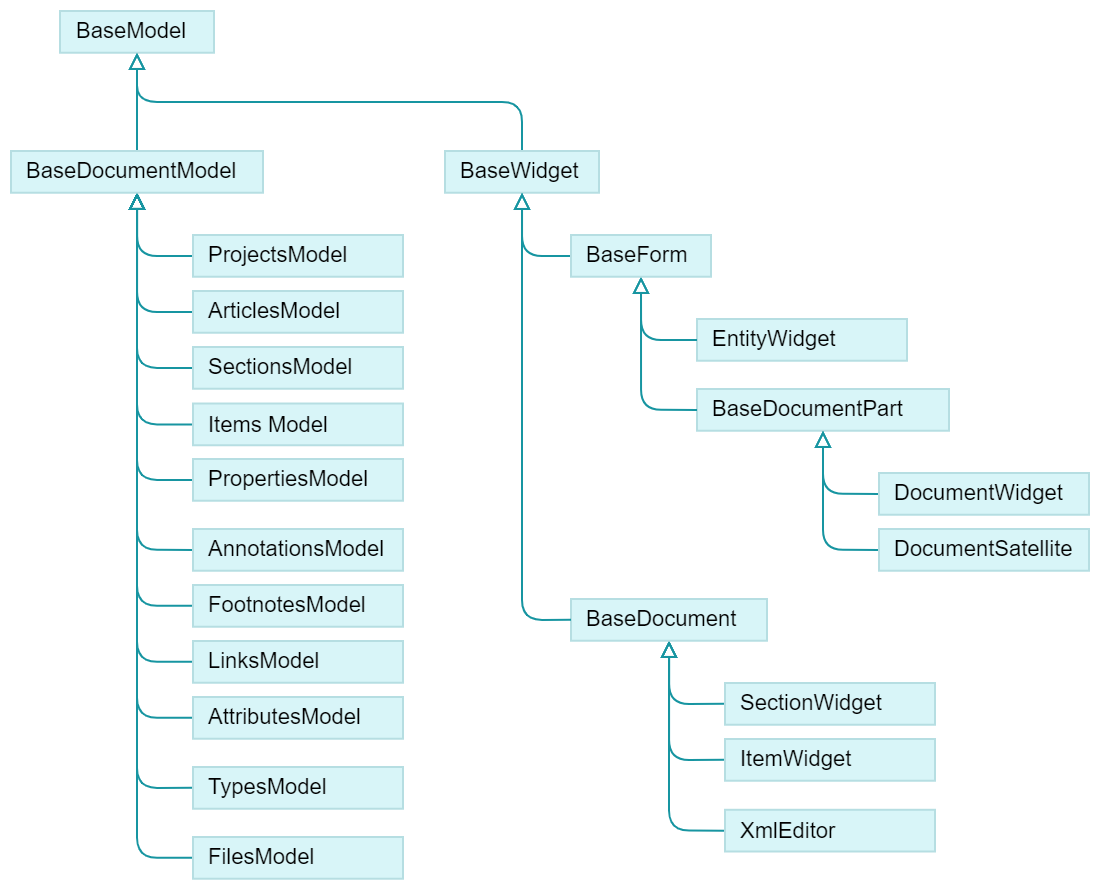

The diagram above was exported from draw.io. Its source (the exported page's mxGraphModel, read from the mxfile embedded in the PNG):
<mxGraphModel dx="2030" dy="689" grid="1" gridSize="7" guides="1" tooltips="1" connect="1" arrows="1" fold="1" page="1" pageScale="1" pageWidth="1169" pageHeight="827" math="0" shadow="0">
  <root>
    <mxCell id="0" />
    <mxCell id="1" parent="0" />
    <mxCell id="PodxyRiT0a3GjrgF_kEQ-25" style="edgeStyle=orthogonalEdgeStyle;rounded=1;orthogonalLoop=1;jettySize=auto;html=1;dashed=0;strokeColor=#1795A1;align=center;verticalAlign=middle;fontFamily=Helvetica;fontSize=11;fontColor=default;fontStyle=0;labelBackgroundColor=default;startArrow=none;endArrow=block;endFill=0;endSize=6;entryX=0.5;entryY=1;entryDx=0;entryDy=0;exitX=0.5;exitY=0;exitDx=0;exitDy=0;" parent="1" source="PodxyRiT0a3GjrgF_kEQ-12" target="ZuUwWhH_UaHuomD4qyGB-3" edge="1">
      <mxGeometry relative="1" as="geometry">
        <mxPoint x="-707" y="98" as="sourcePoint" />
        <mxPoint x="-735" y="91" as="targetPoint" />
      </mxGeometry>
    </mxCell>
    <mxCell id="aQIRvOurtH_FF_7IYNNx-4" style="edgeStyle=orthogonalEdgeStyle;rounded=1;orthogonalLoop=1;jettySize=auto;html=1;entryX=0.5;entryY=1;entryDx=0;entryDy=0;exitX=0.5;exitY=0;exitDx=0;exitDy=0;dashed=0;strokeColor=#1795A1;align=center;verticalAlign=middle;fontFamily=Helvetica;fontSize=11;fontColor=default;fontStyle=0;labelBackgroundColor=default;startArrow=none;endArrow=block;endFill=0;endSize=6;" edge="1" parent="1" source="aQIRvOurtH_FF_7IYNNx-2" target="ZuUwWhH_UaHuomD4qyGB-3">
      <mxGeometry relative="1" as="geometry" />
    </mxCell>
    <mxCell id="ZuUwWhH_UaHuomD4qyGB-3" value="&lt;font&gt;&lt;span&gt;BaseModel&lt;/span&gt;&lt;/font&gt;" style="rounded=0;whiteSpace=wrap;html=1;fontStyle=0;fontSize=11;fillColor=#D8F5F8;strokeColor=#b6dee2;align=left;verticalAlign=middle;spacingLeft=6;fontFamily=Helvetica;fontColor=default;container=0;" parent="1" vertex="1">
      <mxGeometry x="-1067.5" y="56" width="77" height="20.87" as="geometry" />
    </mxCell>
    <mxCell id="HOUhA9_0yo9s6mLtnyv6-14" style="edgeStyle=orthogonalEdgeStyle;rounded=1;orthogonalLoop=1;jettySize=auto;html=1;dashed=0;strokeColor=#1795A1;align=center;verticalAlign=middle;fontFamily=Helvetica;fontSize=11;fontColor=default;fontStyle=0;labelBackgroundColor=default;startArrow=none;endArrow=block;endFill=0;endSize=6;exitX=0;exitY=0.5;exitDx=0;exitDy=0;" parent="1" source="HOUhA9_0yo9s6mLtnyv6-3" target="PodxyRiT0a3GjrgF_kEQ-12" edge="1">
      <mxGeometry relative="1" as="geometry" />
    </mxCell>
    <mxCell id="HOUhA9_0yo9s6mLtnyv6-28" style="edgeStyle=orthogonalEdgeStyle;rounded=1;orthogonalLoop=1;jettySize=auto;html=1;dashed=0;strokeColor=#1795A1;align=center;verticalAlign=middle;fontFamily=Helvetica;fontSize=11;fontColor=default;fontStyle=0;labelBackgroundColor=default;startArrow=none;endArrow=block;endFill=0;endSize=6;exitX=0;exitY=0.5;exitDx=0;exitDy=0;" parent="1" source="HOUhA9_0yo9s6mLtnyv6-4" target="PodxyRiT0a3GjrgF_kEQ-12" edge="1">
      <mxGeometry relative="1" as="geometry" />
    </mxCell>
    <mxCell id="HOUhA9_0yo9s6mLtnyv6-29" style="edgeStyle=orthogonalEdgeStyle;rounded=1;orthogonalLoop=1;jettySize=auto;html=1;dashed=0;strokeColor=#1795A1;align=center;verticalAlign=middle;fontFamily=Helvetica;fontSize=11;fontColor=default;fontStyle=0;labelBackgroundColor=default;startArrow=none;endArrow=block;endFill=0;endSize=6;exitX=0;exitY=0.5;exitDx=0;exitDy=0;" parent="1" source="HOUhA9_0yo9s6mLtnyv6-5" target="PodxyRiT0a3GjrgF_kEQ-12" edge="1">
      <mxGeometry relative="1" as="geometry" />
    </mxCell>
    <mxCell id="HOUhA9_0yo9s6mLtnyv6-30" style="edgeStyle=orthogonalEdgeStyle;rounded=1;orthogonalLoop=1;jettySize=auto;html=1;dashed=0;strokeColor=#1795A1;align=center;verticalAlign=middle;fontFamily=Helvetica;fontSize=11;fontColor=default;fontStyle=0;labelBackgroundColor=default;startArrow=none;endArrow=block;endFill=0;endSize=6;exitX=0;exitY=0.5;exitDx=0;exitDy=0;" parent="1" source="HOUhA9_0yo9s6mLtnyv6-6" target="PodxyRiT0a3GjrgF_kEQ-12" edge="1">
      <mxGeometry relative="1" as="geometry" />
    </mxCell>
    <mxCell id="HOUhA9_0yo9s6mLtnyv6-31" style="edgeStyle=orthogonalEdgeStyle;rounded=1;orthogonalLoop=1;jettySize=auto;html=1;dashed=0;strokeColor=#1795A1;align=center;verticalAlign=middle;fontFamily=Helvetica;fontSize=11;fontColor=default;fontStyle=0;labelBackgroundColor=default;startArrow=none;endArrow=block;endFill=0;endSize=6;exitX=0;exitY=0.5;exitDx=0;exitDy=0;" parent="1" source="HOUhA9_0yo9s6mLtnyv6-7" target="PodxyRiT0a3GjrgF_kEQ-12" edge="1">
      <mxGeometry relative="1" as="geometry" />
    </mxCell>
    <mxCell id="HOUhA9_0yo9s6mLtnyv6-32" style="edgeStyle=orthogonalEdgeStyle;rounded=1;orthogonalLoop=1;jettySize=auto;html=1;dashed=0;strokeColor=#1795A1;align=center;verticalAlign=middle;fontFamily=Helvetica;fontSize=11;fontColor=default;fontStyle=0;labelBackgroundColor=default;startArrow=none;endArrow=block;endFill=0;endSize=6;exitX=0;exitY=0.5;exitDx=0;exitDy=0;" parent="1" source="HOUhA9_0yo9s6mLtnyv6-9" target="PodxyRiT0a3GjrgF_kEQ-12" edge="1">
      <mxGeometry relative="1" as="geometry" />
    </mxCell>
    <mxCell id="HOUhA9_0yo9s6mLtnyv6-33" style="edgeStyle=orthogonalEdgeStyle;rounded=1;orthogonalLoop=1;jettySize=auto;html=1;dashed=0;strokeColor=#1795A1;align=center;verticalAlign=middle;fontFamily=Helvetica;fontSize=11;fontColor=default;fontStyle=0;labelBackgroundColor=default;startArrow=none;endArrow=block;endFill=0;endSize=6;exitX=0;exitY=0.5;exitDx=0;exitDy=0;" parent="1" source="HOUhA9_0yo9s6mLtnyv6-10" target="PodxyRiT0a3GjrgF_kEQ-12" edge="1">
      <mxGeometry relative="1" as="geometry" />
    </mxCell>
    <mxCell id="HOUhA9_0yo9s6mLtnyv6-34" style="edgeStyle=orthogonalEdgeStyle;rounded=1;orthogonalLoop=1;jettySize=auto;html=1;dashed=0;strokeColor=#1795A1;align=center;verticalAlign=middle;fontFamily=Helvetica;fontSize=11;fontColor=default;fontStyle=0;labelBackgroundColor=default;startArrow=none;endArrow=block;endFill=0;endSize=6;exitX=0;exitY=0.5;exitDx=0;exitDy=0;" parent="1" source="HOUhA9_0yo9s6mLtnyv6-11" target="PodxyRiT0a3GjrgF_kEQ-12" edge="1">
      <mxGeometry relative="1" as="geometry" />
    </mxCell>
    <mxCell id="HOUhA9_0yo9s6mLtnyv6-35" style="edgeStyle=orthogonalEdgeStyle;rounded=1;orthogonalLoop=1;jettySize=auto;html=1;dashed=0;strokeColor=#1795A1;align=center;verticalAlign=middle;fontFamily=Helvetica;fontSize=11;fontColor=default;fontStyle=0;labelBackgroundColor=default;startArrow=none;endArrow=block;endFill=0;endSize=6;exitX=0;exitY=0.5;exitDx=0;exitDy=0;" parent="1" source="HOUhA9_0yo9s6mLtnyv6-12" target="PodxyRiT0a3GjrgF_kEQ-12" edge="1">
      <mxGeometry relative="1" as="geometry" />
    </mxCell>
    <mxCell id="HOUhA9_0yo9s6mLtnyv6-36" style="edgeStyle=orthogonalEdgeStyle;rounded=1;orthogonalLoop=1;jettySize=auto;html=1;dashed=0;strokeColor=#1795A1;align=center;verticalAlign=middle;fontFamily=Helvetica;fontSize=11;fontColor=default;fontStyle=0;labelBackgroundColor=default;startArrow=none;endArrow=block;endFill=0;endSize=6;exitX=0;exitY=0.5;exitDx=0;exitDy=0;" parent="1" source="HOUhA9_0yo9s6mLtnyv6-13" target="PodxyRiT0a3GjrgF_kEQ-12" edge="1">
      <mxGeometry relative="1" as="geometry" />
    </mxCell>
    <mxCell id="HOUhA9_0yo9s6mLtnyv6-37" style="edgeStyle=orthogonalEdgeStyle;rounded=1;orthogonalLoop=1;jettySize=auto;html=1;dashed=0;strokeColor=#1795A1;align=center;verticalAlign=middle;fontFamily=Helvetica;fontSize=11;fontColor=default;fontStyle=0;labelBackgroundColor=default;startArrow=none;endArrow=block;endFill=0;endSize=6;exitX=0;exitY=0.5;exitDx=0;exitDy=0;" parent="1" source="HOUhA9_0yo9s6mLtnyv6-8" target="PodxyRiT0a3GjrgF_kEQ-12" edge="1">
      <mxGeometry relative="1" as="geometry" />
    </mxCell>
    <mxCell id="PodxyRiT0a3GjrgF_kEQ-12" value="BaseDocumentModel" style="rounded=0;whiteSpace=wrap;html=1;fontStyle=0;fontSize=11;fillColor=#D8F5F8;strokeColor=#b6dee2;align=left;verticalAlign=middle;spacingLeft=6;fontFamily=Helvetica;fontColor=default;container=0;" parent="1" vertex="1">
      <mxGeometry x="-1092" y="126" width="126" height="20.87" as="geometry" />
    </mxCell>
    <mxCell id="HOUhA9_0yo9s6mLtnyv6-17" style="edgeStyle=orthogonalEdgeStyle;rounded=1;orthogonalLoop=1;jettySize=auto;html=1;dashed=0;strokeColor=#1795A1;align=center;verticalAlign=middle;fontFamily=Helvetica;fontSize=11;fontColor=default;fontStyle=0;labelBackgroundColor=default;startArrow=none;endArrow=block;endFill=0;endSize=6;exitX=0;exitY=0.5;exitDx=0;exitDy=0;" parent="1" source="HOUhA9_0yo9s6mLtnyv6-15" target="HOUhA9_0yo9s6mLtnyv6-1" edge="1">
      <mxGeometry relative="1" as="geometry" />
    </mxCell>
    <mxCell id="HOUhA9_0yo9s6mLtnyv6-18" style="edgeStyle=orthogonalEdgeStyle;rounded=1;orthogonalLoop=1;jettySize=auto;html=1;dashed=0;strokeColor=#1795A1;align=center;verticalAlign=middle;fontFamily=Helvetica;fontSize=11;fontColor=default;fontStyle=0;labelBackgroundColor=default;startArrow=none;endArrow=block;endFill=0;endSize=6;exitX=0;exitY=0.5;exitDx=0;exitDy=0;" parent="1" source="HOUhA9_0yo9s6mLtnyv6-16" target="HOUhA9_0yo9s6mLtnyv6-1" edge="1">
      <mxGeometry relative="1" as="geometry" />
    </mxCell>
    <mxCell id="HOUhA9_0yo9s6mLtnyv6-1" value="BaseDocumentPart" style="rounded=0;whiteSpace=wrap;html=1;fontStyle=0;fontSize=11;fillColor=#D8F5F8;strokeColor=#b6dee2;align=left;verticalAlign=middle;spacingLeft=6;fontFamily=Helvetica;fontColor=default;container=0;" parent="1" vertex="1">
      <mxGeometry x="-749" y="245" width="126" height="20.87" as="geometry" />
    </mxCell>
    <mxCell id="HOUhA9_0yo9s6mLtnyv6-22" style="edgeStyle=orthogonalEdgeStyle;rounded=1;orthogonalLoop=1;jettySize=auto;html=1;dashed=0;strokeColor=#1795A1;align=center;verticalAlign=middle;fontFamily=Helvetica;fontSize=11;fontColor=default;fontStyle=0;labelBackgroundColor=default;startArrow=none;endArrow=block;endFill=0;endSize=6;exitX=0;exitY=0.5;exitDx=0;exitDy=0;" parent="1" source="HOUhA9_0yo9s6mLtnyv6-19" target="HOUhA9_0yo9s6mLtnyv6-2" edge="1">
      <mxGeometry relative="1" as="geometry" />
    </mxCell>
    <mxCell id="HOUhA9_0yo9s6mLtnyv6-23" style="edgeStyle=orthogonalEdgeStyle;rounded=1;orthogonalLoop=1;jettySize=auto;html=1;dashed=0;strokeColor=#1795A1;align=center;verticalAlign=middle;fontFamily=Helvetica;fontSize=11;fontColor=default;fontStyle=0;labelBackgroundColor=default;startArrow=none;endArrow=block;endFill=0;endSize=6;exitX=0;exitY=0.5;exitDx=0;exitDy=0;" parent="1" source="HOUhA9_0yo9s6mLtnyv6-20" target="HOUhA9_0yo9s6mLtnyv6-2" edge="1">
      <mxGeometry relative="1" as="geometry" />
    </mxCell>
    <mxCell id="HOUhA9_0yo9s6mLtnyv6-24" style="edgeStyle=orthogonalEdgeStyle;rounded=1;orthogonalLoop=1;jettySize=auto;html=1;dashed=0;strokeColor=#1795A1;align=center;verticalAlign=middle;fontFamily=Helvetica;fontSize=11;fontColor=default;fontStyle=0;labelBackgroundColor=default;startArrow=none;endArrow=block;endFill=0;endSize=6;exitX=0;exitY=0.5;exitDx=0;exitDy=0;" parent="1" source="HOUhA9_0yo9s6mLtnyv6-21" target="HOUhA9_0yo9s6mLtnyv6-2" edge="1">
      <mxGeometry relative="1" as="geometry" />
    </mxCell>
    <mxCell id="HOUhA9_0yo9s6mLtnyv6-2" value="BaseDocument" style="rounded=0;whiteSpace=wrap;html=1;fontStyle=0;fontSize=11;fillColor=#D8F5F8;strokeColor=#b6dee2;align=left;verticalAlign=middle;spacingLeft=6;fontFamily=Helvetica;fontColor=default;container=0;" parent="1" vertex="1">
      <mxGeometry x="-812" y="350" width="98" height="20.87" as="geometry" />
    </mxCell>
    <mxCell id="HOUhA9_0yo9s6mLtnyv6-3" value="ProjectsModel" style="rounded=0;whiteSpace=wrap;html=1;fontStyle=0;fontSize=11;fillColor=#D8F5F8;strokeColor=#b6dee2;align=left;verticalAlign=middle;spacingLeft=6;fontFamily=Helvetica;fontColor=default;container=0;" parent="1" vertex="1">
      <mxGeometry x="-1001" y="168" width="105" height="20.87" as="geometry" />
    </mxCell>
    <mxCell id="HOUhA9_0yo9s6mLtnyv6-4" value="ArticlesModel" style="rounded=0;whiteSpace=wrap;html=1;fontStyle=0;fontSize=11;fillColor=#D8F5F8;strokeColor=#b6dee2;align=left;verticalAlign=middle;spacingLeft=6;fontFamily=Helvetica;fontColor=default;container=0;" parent="1" vertex="1">
      <mxGeometry x="-1001" y="196" width="105" height="20.87" as="geometry" />
    </mxCell>
    <mxCell id="HOUhA9_0yo9s6mLtnyv6-5" value="SectionsModel" style="rounded=0;whiteSpace=wrap;html=1;fontStyle=0;fontSize=11;fillColor=#D8F5F8;strokeColor=#b6dee2;align=left;verticalAlign=middle;spacingLeft=6;fontFamily=Helvetica;fontColor=default;container=0;" parent="1" vertex="1">
      <mxGeometry x="-1001" y="224" width="105" height="20.87" as="geometry" />
    </mxCell>
    <mxCell id="HOUhA9_0yo9s6mLtnyv6-6" value="Items Model" style="rounded=0;whiteSpace=wrap;html=1;fontStyle=0;fontSize=11;fillColor=#D8F5F8;strokeColor=#b6dee2;align=left;verticalAlign=middle;spacingLeft=6;fontFamily=Helvetica;fontColor=default;container=0;" parent="1" vertex="1">
      <mxGeometry x="-1001" y="252.26" width="105" height="20.87" as="geometry" />
    </mxCell>
    <mxCell id="HOUhA9_0yo9s6mLtnyv6-7" value="PropertiesModel" style="rounded=0;whiteSpace=wrap;html=1;fontStyle=0;fontSize=11;fillColor=#D8F5F8;strokeColor=#b6dee2;align=left;verticalAlign=middle;spacingLeft=6;fontFamily=Helvetica;fontColor=default;container=0;" parent="1" vertex="1">
      <mxGeometry x="-1001" y="280" width="105" height="20.87" as="geometry" />
    </mxCell>
    <mxCell id="HOUhA9_0yo9s6mLtnyv6-8" value="FilesModel" style="rounded=0;whiteSpace=wrap;html=1;fontStyle=0;fontSize=11;fillColor=#D8F5F8;strokeColor=#b6dee2;align=left;verticalAlign=middle;spacingLeft=6;fontFamily=Helvetica;fontColor=default;container=0;" parent="1" vertex="1">
      <mxGeometry x="-1001" y="469" width="105" height="20.87" as="geometry" />
    </mxCell>
    <mxCell id="HOUhA9_0yo9s6mLtnyv6-9" value="AnnotationsModel" style="rounded=0;whiteSpace=wrap;html=1;fontStyle=0;fontSize=11;fillColor=#D8F5F8;strokeColor=#b6dee2;align=left;verticalAlign=middle;spacingLeft=6;fontFamily=Helvetica;fontColor=default;container=0;" parent="1" vertex="1">
      <mxGeometry x="-1001" y="315" width="105" height="20.87" as="geometry" />
    </mxCell>
    <mxCell id="HOUhA9_0yo9s6mLtnyv6-10" value="FootnotesModel" style="rounded=0;whiteSpace=wrap;html=1;fontStyle=0;fontSize=11;fillColor=#D8F5F8;strokeColor=#b6dee2;align=left;verticalAlign=middle;spacingLeft=6;fontFamily=Helvetica;fontColor=default;container=0;" parent="1" vertex="1">
      <mxGeometry x="-1001" y="343" width="105" height="20.87" as="geometry" />
    </mxCell>
    <mxCell id="HOUhA9_0yo9s6mLtnyv6-11" value="LinksModel" style="rounded=0;whiteSpace=wrap;html=1;fontStyle=0;fontSize=11;fillColor=#D8F5F8;strokeColor=#b6dee2;align=left;verticalAlign=middle;spacingLeft=6;fontFamily=Helvetica;fontColor=default;container=0;" parent="1" vertex="1">
      <mxGeometry x="-1001" y="371" width="105" height="20.87" as="geometry" />
    </mxCell>
    <mxCell id="HOUhA9_0yo9s6mLtnyv6-12" value="AttributesModel" style="rounded=0;whiteSpace=wrap;html=1;fontStyle=0;fontSize=11;fillColor=#D8F5F8;strokeColor=#b6dee2;align=left;verticalAlign=middle;spacingLeft=6;fontFamily=Helvetica;fontColor=default;container=0;" parent="1" vertex="1">
      <mxGeometry x="-1001" y="399" width="105" height="20.87" as="geometry" />
    </mxCell>
    <mxCell id="HOUhA9_0yo9s6mLtnyv6-13" value="TypesModel" style="rounded=0;whiteSpace=wrap;html=1;fontStyle=0;fontSize=11;fillColor=#D8F5F8;strokeColor=#b6dee2;align=left;verticalAlign=middle;spacingLeft=6;fontFamily=Helvetica;fontColor=default;container=0;" parent="1" vertex="1">
      <mxGeometry x="-1001" y="434" width="105" height="20.87" as="geometry" />
    </mxCell>
    <mxCell id="HOUhA9_0yo9s6mLtnyv6-15" value="DocumentWidget" style="rounded=0;whiteSpace=wrap;html=1;fontStyle=0;fontSize=11;fillColor=#D8F5F8;strokeColor=#b6dee2;align=left;verticalAlign=middle;spacingLeft=6;fontFamily=Helvetica;fontColor=default;container=0;" parent="1" vertex="1">
      <mxGeometry x="-658" y="287" width="105" height="20.87" as="geometry" />
    </mxCell>
    <mxCell id="HOUhA9_0yo9s6mLtnyv6-16" value="DocumentSatellite" style="rounded=0;whiteSpace=wrap;html=1;fontStyle=0;fontSize=11;fillColor=#D8F5F8;strokeColor=#b6dee2;align=left;verticalAlign=middle;spacingLeft=6;fontFamily=Helvetica;fontColor=default;container=0;" parent="1" vertex="1">
      <mxGeometry x="-658" y="315" width="105" height="20.87" as="geometry" />
    </mxCell>
    <mxCell id="HOUhA9_0yo9s6mLtnyv6-19" value="SectionWidget" style="rounded=0;whiteSpace=wrap;html=1;fontStyle=0;fontSize=11;fillColor=#D8F5F8;strokeColor=#b6dee2;align=left;verticalAlign=middle;spacingLeft=6;fontFamily=Helvetica;fontColor=default;container=0;" parent="1" vertex="1">
      <mxGeometry x="-735" y="392" width="105" height="20.87" as="geometry" />
    </mxCell>
    <mxCell id="HOUhA9_0yo9s6mLtnyv6-20" value="ItemWidget" style="rounded=0;whiteSpace=wrap;html=1;fontStyle=0;fontSize=11;fillColor=#D8F5F8;strokeColor=#b6dee2;align=left;verticalAlign=middle;spacingLeft=6;fontFamily=Helvetica;fontColor=default;container=0;" parent="1" vertex="1">
      <mxGeometry x="-735" y="420" width="105" height="20.87" as="geometry" />
    </mxCell>
    <mxCell id="HOUhA9_0yo9s6mLtnyv6-21" value="XmlEditor" style="rounded=0;whiteSpace=wrap;html=1;fontStyle=0;fontSize=11;fillColor=#D8F5F8;strokeColor=#b6dee2;align=left;verticalAlign=middle;spacingLeft=6;fontFamily=Helvetica;fontColor=default;container=0;" parent="1" vertex="1">
      <mxGeometry x="-735" y="455.39" width="105" height="20.87" as="geometry" />
    </mxCell>
    <mxCell id="aQIRvOurtH_FF_7IYNNx-1" value="EntityWidget" style="rounded=0;whiteSpace=wrap;html=1;fontStyle=0;fontSize=11;fillColor=#D8F5F8;strokeColor=#b6dee2;align=left;verticalAlign=middle;spacingLeft=6;fontFamily=Helvetica;fontColor=default;container=0;" vertex="1" parent="1">
      <mxGeometry x="-749" y="210" width="105" height="20.87" as="geometry" />
    </mxCell>
    <mxCell id="aQIRvOurtH_FF_7IYNNx-3" style="edgeStyle=orthogonalEdgeStyle;rounded=1;orthogonalLoop=1;jettySize=auto;html=1;dashed=0;strokeColor=#1795A1;align=center;verticalAlign=middle;fontFamily=Helvetica;fontSize=11;fontColor=default;fontStyle=0;labelBackgroundColor=default;startArrow=none;endArrow=block;endFill=0;endSize=6;exitX=0;exitY=0.5;exitDx=0;exitDy=0;" edge="1" parent="1" source="HOUhA9_0yo9s6mLtnyv6-2" target="aQIRvOurtH_FF_7IYNNx-2">
      <mxGeometry relative="1" as="geometry" />
    </mxCell>
    <mxCell id="aQIRvOurtH_FF_7IYNNx-6" style="edgeStyle=orthogonalEdgeStyle;rounded=1;orthogonalLoop=1;jettySize=auto;html=1;dashed=0;strokeColor=#1795A1;align=center;verticalAlign=middle;fontFamily=Helvetica;fontSize=11;fontColor=default;fontStyle=0;labelBackgroundColor=default;startArrow=none;endArrow=block;endFill=0;endSize=6;exitX=0;exitY=0.5;exitDx=0;exitDy=0;" edge="1" parent="1" source="aQIRvOurtH_FF_7IYNNx-5" target="aQIRvOurtH_FF_7IYNNx-2">
      <mxGeometry relative="1" as="geometry" />
    </mxCell>
    <mxCell id="aQIRvOurtH_FF_7IYNNx-2" value="BaseWidget" style="rounded=0;whiteSpace=wrap;html=1;fontStyle=0;fontSize=11;fillColor=#D8F5F8;strokeColor=#b6dee2;align=left;verticalAlign=middle;spacingLeft=6;fontFamily=Helvetica;fontColor=default;container=0;" vertex="1" parent="1">
      <mxGeometry x="-875" y="126" width="77" height="20.87" as="geometry" />
    </mxCell>
    <mxCell id="aQIRvOurtH_FF_7IYNNx-7" style="edgeStyle=orthogonalEdgeStyle;rounded=1;orthogonalLoop=1;jettySize=auto;html=1;entryX=0.5;entryY=1;entryDx=0;entryDy=0;exitX=0;exitY=0.5;exitDx=0;exitDy=0;dashed=0;strokeColor=#1795A1;align=center;verticalAlign=middle;fontFamily=Helvetica;fontSize=11;fontColor=default;fontStyle=0;labelBackgroundColor=default;startArrow=none;endArrow=block;endFill=0;endSize=6;" edge="1" parent="1" source="aQIRvOurtH_FF_7IYNNx-1" target="aQIRvOurtH_FF_7IYNNx-5">
      <mxGeometry relative="1" as="geometry" />
    </mxCell>
    <mxCell id="aQIRvOurtH_FF_7IYNNx-8" style="edgeStyle=orthogonalEdgeStyle;rounded=1;orthogonalLoop=1;jettySize=auto;html=1;entryX=0.5;entryY=1;entryDx=0;entryDy=0;exitX=0;exitY=0.5;exitDx=0;exitDy=0;dashed=0;strokeColor=#1795A1;align=center;verticalAlign=middle;fontFamily=Helvetica;fontSize=11;fontColor=default;fontStyle=0;labelBackgroundColor=default;startArrow=none;endArrow=block;endFill=0;endSize=6;" edge="1" parent="1" source="HOUhA9_0yo9s6mLtnyv6-1" target="aQIRvOurtH_FF_7IYNNx-5">
      <mxGeometry relative="1" as="geometry" />
    </mxCell>
    <mxCell id="aQIRvOurtH_FF_7IYNNx-5" value="BaseForm" style="rounded=0;whiteSpace=wrap;html=1;fontStyle=0;fontSize=11;fillColor=#D8F5F8;strokeColor=#b6dee2;align=left;verticalAlign=middle;spacingLeft=6;fontFamily=Helvetica;fontColor=default;container=0;" vertex="1" parent="1">
      <mxGeometry x="-812" y="168" width="70" height="20.87" as="geometry" />
    </mxCell>
  </root>
</mxGraphModel>